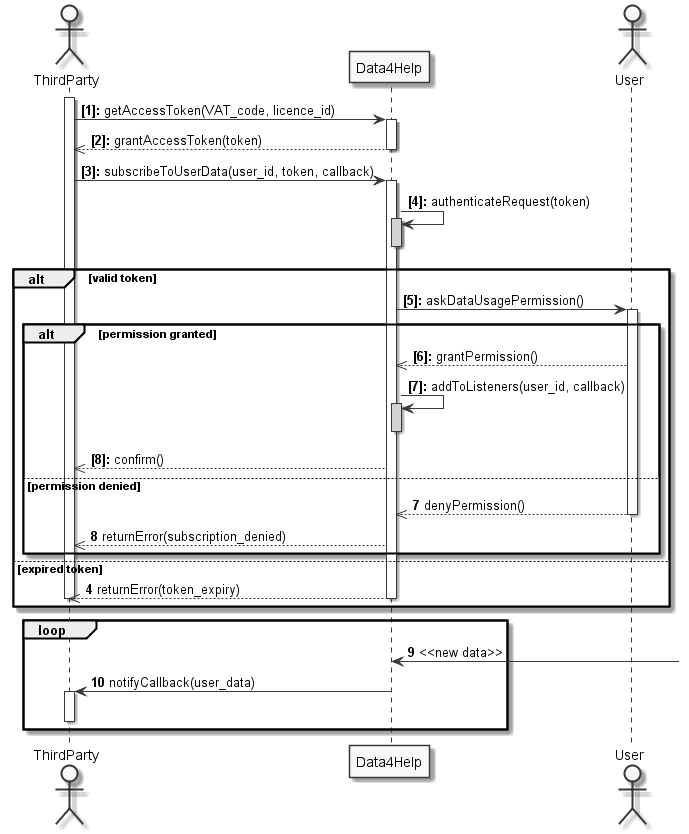

The diagram above was rendered by PlantUML. Its source (embedded in the PNG):
@startuml

autonumber "<b>[0]:</b>"
skinparam monochrome  true

actor ThirdParty
participant Data4Help
actor User

activate ThirdParty

ThirdParty -> Data4Help : getAccessToken(VAT_code, licence_id)
activate Data4Help
Data4Help -->> ThirdParty : grantAccessToken(token)
deactivate Data4Help

ThirdParty -> Data4Help : subscribeToUserData(user_id, token, callback)
activate Data4Help
Data4Help -> Data4Help : authenticateRequest(token)
activate Data4Help #lightgrey
deactivate Data4Help

alt valid token

	Data4Help -> User : askDataUsagePermission()
	activate User

	alt permission granted
		User -->> Data4Help : grantPermission()
		Data4Help -> Data4Help : addToListeners(user_id, callback)
		activate Data4Help #lightgrey
		deactivate Data4Help
		Data4Help -->> ThirdParty : confirm()

	else permission denied
		autonumber 7
		User -->> Data4Help : denyPermission()
		deactivate User
		Data4Help -->> ThirdParty : returnError(subscription_denied)

	end

else expired token
	autonumber 4
	Data4Help -->> ThirdParty : returnError(token_expiry)
	deactivate Data4Help
	deactivate ThirdParty
end

loop
autonumber 9
Data4Help <- : <<new data>>
Data4Help -> ThirdParty : notifyCallback(user_data)

activate ThirdParty
deactivate ThirdParty
end

@enduml